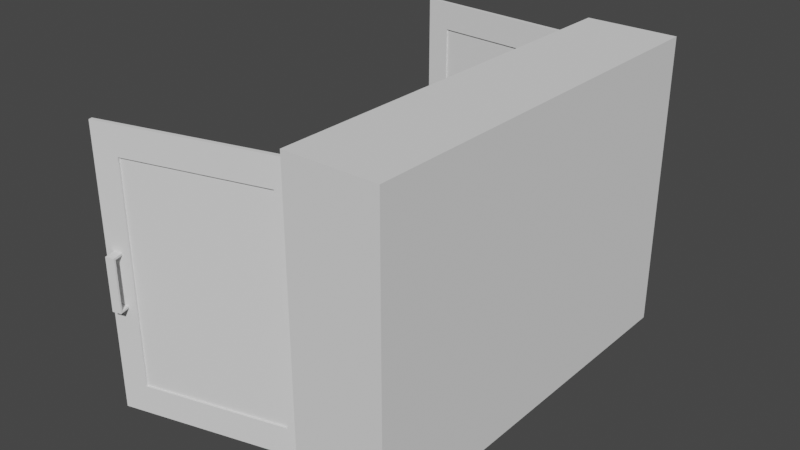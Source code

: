 # Source: Cupboard_Top.blend  (saved by Blender 2.90.8; exported with 4.5.12 LTS)
import bpy
from mathutils import Matrix  # noqa: F401  (used for matrix-valued properties, if any)

bpy.ops.wm.read_factory_settings(use_empty=True)
scene = bpy.context.scene
scene.name = 'Scene'

# ---- collections
col_collection = bpy.data.collections.new('Collection'); scene.collection.children.link(col_collection)

# ---- world
world_world = bpy.data.worlds.new('World'); scene.world = world_world
world_world.use_nodes = True; world_world.node_tree.nodes.clear()
_N = world_world.node_tree.nodes; _L = world_world.node_tree.links
n0 = _N.new('ShaderNodeOutputWorld'); n0.name = 'World Output'; n0.location = (300, 300)
n1 = _N.new('ShaderNodeBackground'); n1.name = 'Background'; n1.location = (10, 300)
n1.inputs[0].default_value = (0.05088, 0.05088, 0.05088, 1.0)
_L.new(n1.outputs[0], n0.inputs[0])
n0.is_active_output = True
world_world.color = (0.05088, 0.05088, 0.05088)
world_world.use_sun_shadow = False
world_world.sun_shadow_jitter_overblur = 0.0

# ---- meshes
me_top_cupbosrd_001 = bpy.data.meshes.new('Top_Cupbosrd.001')
me_top_cupbosrd_001.from_pydata([(0.159, -0.5523, 0.3864), (0.159, -0.5523, -0.4136), (-0.06486, -0.5523, 0.3864), (-0.06486, -0.5523, -0.4136), (0.1101, -0.5063, 0.3464), (0.1101, -0.5063, -0.3736), (-0.06486, -0.5063, 0.3464), (-0.06486, -0.5063, -0.3736), (-0.06486, -0.5523, 0.1196), (0.159, -0.5523, 0.1196), (-0.06486, -0.5063, 0.1196), (0.1101, -0.5063, 0.1196), (-0.06486, -0.5523, 0.1458), (-0.06486, -0.5063, 0.1458), (0.159, -0.5523, 0.1458), (0.1101, -0.5063, 0.1458), (0.159, -0.5523, -0.109), (0.1101, -0.5063, -0.109), (-0.06486, -0.5523, -0.109), (-0.06486, -0.5063, -0.109), (0.159, -0.5523, -0.1312), (0.1101, -0.5063, -0.1312), (-0.06486, -0.5523, -0.1312), (-0.06486, -0.5063, -0.1312), (-0.08805, -0.5523, -0.4136), (-0.08805, -0.5523, 0.1458), (-0.08805, -0.5523, 0.3864), (-0.08805, -0.5063, -0.3736), (-0.08805, -0.5063, 0.1458), (-0.08805, -0.5063, 0.3464), (-0.08805, -0.5523, -0.109), (-0.08805, -0.5523, 0.1196), (-0.08805, -0.5063, -0.109), (-0.08805, -0.5063, 0.1196), (-0.08805, -0.5523, -0.1312), (-0.08805, -0.5063, -0.1312), (0.159, 0.5523, 0.3864), (0.159, 0.5523, -0.4136), (-0.06486, 0.5523, 0.3864), (-0.06486, 0.5523, -0.4136), (0.1101, 0.5063, 0.3464), (0.1101, 0.5063, -0.3736), (-0.06486, 0.5063, 0.3464), (-0.06486, 0.5063, -0.3736), (-0.06486, 0.5523, 0.1196), (0.159, 0.5523, 0.1196), (-0.06486, 0.5063, 0.1196), (0.1101, 0.5063, 0.1196), (-0.06486, 0.5523, 0.1458), (-0.06486, 0.5063, 0.1458), (0.159, 0.5523, 0.1458), (0.1101, 0.5063, 0.1458), (0.159, 0.5523, -0.109), (0.1101, 0.5063, -0.109), (-0.06486, 0.5523, -0.109), (-0.06486, 0.5063, -0.109), (0.159, 0.5523, -0.1312), (0.1101, 0.5063, -0.1312), (-0.06486, 0.5523, -0.1312), (-0.06486, 0.5063, -0.1312), (-0.08805, 0.5523, -0.4136), (-0.08805, 0.5523, 0.1458), (-0.08805, 0.5523, 0.3864), (-0.08805, 0.5063, -0.3736), (-0.08805, 0.5063, 0.1458), (-0.08805, 0.5063, 0.3464), (-0.08805, 0.5523, -0.109), (-0.08805, 0.5523, 0.1196), (-0.08805, 0.5063, -0.109), (-0.08805, 0.5063, 0.1196), (-0.08805, 0.5523, -0.1312), (-0.08805, 0.5063, -0.1312)], [], [(5, 41, 43, 7), (14, 0, 2, 12), (24, 60, 39, 3), (4, 40, 51, 15), (43, 63, 27, 7), (15, 13, 6, 4), (21, 57, 41, 5), (49, 13, 15, 51), (23, 7, 27, 35), (10, 19, 32, 33), (12, 2, 26, 25), (3, 22, 34, 24), (19, 23, 35, 32), (17, 53, 55, 19), (17, 19, 10, 11), (11, 47, 53, 17), (16, 9, 8, 18), (9, 45, 50, 14), (47, 11, 10, 46), (14, 50, 36, 0), (46, 10, 13, 49), (9, 14, 12, 8), (16, 52, 45, 9), (20, 16, 18, 22), (19, 55, 59, 23), (20, 56, 52, 16), (62, 65, 29, 26), (22, 18, 30, 34), (6, 42, 40, 4), (5, 7, 23, 21), (0, 36, 38, 2), (1, 20, 22, 3), (13, 10, 33, 28), (23, 59, 57, 21), (29, 65, 42, 6), (25, 26, 29, 28), (27, 63, 60, 24), (30, 31, 33, 32), (31, 25, 28, 33), (34, 30, 32, 35), (24, 34, 35, 27), (38, 62, 26, 2), (39, 37, 1, 3), (18, 8, 31, 30), (8, 12, 25, 31), (6, 13, 28, 29), (50, 48, 38, 36), (51, 40, 42, 49), (44, 67, 61, 48), (54, 66, 67, 44), (53, 47, 46, 55), (52, 54, 44, 45), (45, 44, 48, 50), (56, 58, 54, 52), (59, 71, 63, 43), (41, 57, 59, 43), (37, 39, 58, 56), (46, 69, 68, 55), (61, 64, 65, 62), (66, 68, 69, 67), (67, 69, 64, 61), (70, 71, 68, 66), (60, 63, 71, 70), (42, 65, 64, 49), (49, 64, 69, 46), (58, 70, 66, 54), (55, 68, 71, 59), (39, 60, 70, 58), (48, 61, 62, 38), (1, 37, 56, 20)])
_uv = me_top_cupbosrd_001.uv_layers.new(name='UVMap')
_uv.uv.foreach_set('vector', [0.9855, 0.624, 0.6708, 0.624, 0.6708, 0.5697, 0.9855, 0.5697, 0.3907, 0.512, 0.3907, 0.4196, 0.4767, 0.4196, 0.4767, 0.512, 0.6422, 0.4857, 0.9855, 0.4857, 0.9855, 0.4929, 0.6422, 0.4929, 0.6281, 0.9803, 0.2797, 0.9803, 0.2797, 0.9113, 0.6281, 0.9113, 0.6708, 0.5697, 0.6708, 0.5624, 0.9855, 0.5624, 0.9855, 0.5697, 0.5939, 0.1618, 0.6483, 0.1618, 0.6483, 0.2242, 0.5939, 0.2242, 0.6281, 0.8157, 0.2797, 0.8157, 0.2797, 0.7323, 0.6281, 0.7323, 0.9873, 0.843, 0.6726, 0.843, 0.6726, 0.7886, 0.9873, 0.7886, 0.6483, 0.07574, 0.6483, 0.0003946, 0.6555, 0.0003946, 0.6555, 0.07574, 0.6483, 0.1537, 0.6483, 0.08263, 0.6555, 0.08263, 0.6555, 0.1537, 0.4767, 0.512, 0.4767, 0.4196, 0.4856, 0.4196, 0.4856, 0.512, 0.4767, 0.727, 0.4767, 0.6184, 0.4856, 0.6184, 0.4856, 0.727, 0.6483, 0.08263, 0.6483, 0.07574, 0.6555, 0.07574, 0.6555, 0.08263, 0.9873, 0.7343, 0.6726, 0.7343, 0.6726, 0.6799, 0.9873, 0.6799, 0.5939, 0.08263, 0.6483, 0.08263, 0.6483, 0.1537, 0.5939, 0.1537, 0.6281, 0.902, 0.2797, 0.902, 0.2797, 0.8233, 0.6281, 0.8233, 0.3907, 0.6099, 0.3907, 0.5221, 0.4767, 0.5221, 0.4767, 0.6099, 0.2498, 0.1661, 0.5931, 0.1661, 0.5931, 0.1743, 0.2498, 0.1743, 0.9873, 0.7886, 0.6726, 0.7886, 0.6726, 0.7343, 0.9873, 0.7343, 0.2498, 0.1743, 0.5931, 0.1743, 0.5931, 0.249, 0.2498, 0.249, 0.6281, 0.911, 0.2797, 0.911, 0.2797, 0.902, 0.6281, 0.902, 0.3907, 0.5221, 0.3907, 0.512, 0.4767, 0.512, 0.4767, 0.5221, 0.2498, 0.09506, 0.5931, 0.09506, 0.5931, 0.1661, 0.2498, 0.1661, 0.3907, 0.6184, 0.3907, 0.6099, 0.4767, 0.6099, 0.4767, 0.6184, 0.2797, 0.8157, 0.6281, 0.8157, 0.6281, 0.8233, 0.2797, 0.8233, 0.2498, 0.08817, 0.5931, 0.08817, 0.5931, 0.09506, 0.2498, 0.09506, 0.3402, 0.2527, 0.3259, 0.2652, 0.01119, 0.2652, -0.003106, 0.2527, 0.4767, 0.6184, 0.4767, 0.6099, 0.4856, 0.6099, 0.4856, 0.6184, 0.6726, 0.8502, 0.9873, 0.8502, 0.9873, 0.9046, 0.6726, 0.9046, 0.5939, 0.0003946, 0.6483, 0.0003946, 0.6483, 0.07574, 0.5939, 0.07574, 0.644, 0.9046, 0.9873, 0.9046, 0.9873, 0.9742, 0.644, 0.9742, 0.3907, 0.727, 0.3907, 0.6184, 0.4767, 0.6184, 0.4767, 0.727, 0.6483, 0.1618, 0.6483, 0.1537, 0.6555, 0.1537, 0.6555, 0.1618, 0.6726, 0.6255, 0.9873, 0.6255, 0.9873, 0.6799, 0.6726, 0.6799, 0.6726, 0.843, 0.9873, 0.843, 0.9873, 0.8502, 0.6726, 0.8502, -0.003106, 0.3275, -0.003106, 0.2527, 0.01119, 0.2652, 0.01119, 0.3275, 0.01119, 0.4889, 0.3259, 0.4889, 0.3402, 0.5013, -0.003105, 0.5014, -0.003105, 0.4067, -0.003106, 0.3356, 0.01119, 0.3356, 0.01119, 0.4067, -0.003106, 0.3356, -0.003106, 0.3275, 0.01119, 0.3275, 0.01119, 0.3356, -0.003105, 0.4136, -0.003105, 0.4067, 0.01119, 0.4067, 0.01119, 0.4136, -0.003105, 0.5014, -0.003105, 0.4136, 0.01119, 0.4136, 0.01119, 0.4889, 0.9873, 0.9742, 0.9873, 0.9814, 0.644, 0.9814, 0.644, 0.9742, 0.9855, 0.4929, 0.9855, 0.5624, 0.6422, 0.5624, 0.6422, 0.4929, 0.4767, 0.6099, 0.4767, 0.5221, 0.4856, 0.5221, 0.4856, 0.6099, 0.4767, 0.5221, 0.4767, 0.512, 0.4856, 0.512, 0.4856, 0.5221, 0.6483, 0.2242, 0.6483, 0.1618, 0.6555, 0.1618, 0.6555, 0.2242, 0.08362, 0.8087, 0.01405, 0.8087, 0.01405, 0.7339, 0.08362, 0.7339, 0.9294, 0.0723, 0.9294, 0.009971, 0.9838, 0.009971, 0.9838, 0.0723, 0.01405, 0.8168, 0.006838, 0.8168, 0.006838, 0.8087, 0.01405, 0.8087, 0.01405, 0.8879, 0.006839, 0.8879, 0.006838, 0.8168, 0.01405, 0.8168, 0.9294, 0.1515, 0.9294, 0.08045, 0.9838, 0.08045, 0.9838, 0.1515, 0.08362, 0.8879, 0.01405, 0.8879, 0.01405, 0.8168, 0.08362, 0.8168, 0.08362, 0.8168, 0.01405, 0.8168, 0.01405, 0.8087, 0.08362, 0.8087, 0.08362, 0.8948, 0.01405, 0.8948, 0.01405, 0.8879, 0.08362, 0.8879, 0.9838, 0.1584, 0.991, 0.1584, 0.991, 0.2337, 0.9838, 0.2337, 0.9294, 0.2337, 0.9294, 0.1584, 0.9838, 0.1584, 0.9838, 0.2337, 0.08362, 0.9825, 0.01405, 0.9825, 0.01405, 0.8948, 0.08362, 0.8948, 0.9838, 0.08045, 0.991, 0.08045, 0.991, 0.1515, 0.9838, 0.1515, 0.3402, 0.3275, 0.3259, 0.3275, 0.3259, 0.2652, 0.3402, 0.2527, 0.3402, 0.4067, 0.3259, 0.4067, 0.3259, 0.3356, 0.3402, 0.3356, 0.3402, 0.3356, 0.3259, 0.3356, 0.3259, 0.3275, 0.3402, 0.3275, 0.3402, 0.4136, 0.3259, 0.4136, 0.3259, 0.4067, 0.3402, 0.4067, 0.3402, 0.5013, 0.3259, 0.4889, 0.3259, 0.4136, 0.3402, 0.4136, 0.9838, 0.009971, 0.991, 0.009971, 0.991, 0.0723, 0.9838, 0.0723, 0.9838, 0.0723, 0.991, 0.0723, 0.991, 0.08045, 0.9838, 0.08045, 0.01405, 0.8948, 0.006839, 0.8948, 0.006839, 0.8879, 0.01405, 0.8879, 0.9838, 0.1515, 0.991, 0.1515, 0.991, 0.1584, 0.9838, 0.1584, 0.01405, 0.9825, 0.006839, 0.9825, 0.006839, 0.8948, 0.01405, 0.8948, 0.01405, 0.8087, 0.006838, 0.8087, 0.006838, 0.7339, 0.01405, 0.7339, 0.2498, 0.0003946, 0.5931, 0.0003954, 0.5931, 0.08817, 0.2498, 0.08817])
me_top_cupbosrd_001.materials.append(None)
me_top_cupbosrd_001.use_remesh_preserve_volume = False
me_top_cupbosrd_001.use_remesh_preserve_attributes = False
me_top_cupbosrd_001.use_mirror_vertex_groups = False
me_top_cupbosrd_001.update()
me_left_top_door_001 = bpy.data.meshes.new('Left_Top_Door.001')
me_left_top_door_001.from_pydata([(0.007293, -0.4408, 0.2895), (0.007293, -0.4408, -0.2895), (0.005561, -0.06407, 0.2895), (0.005561, -0.06407, -0.2895), (-0.002846, -0.4413, 0.2905), (-0.002846, -0.4413, -0.2905), (-0.004582, -0.06366, 0.2905), (-0.004582, -0.06366, -0.2905), (-0.002944, -0.5049, 0.3652), (-0.002944, -0.5049, -0.3652), (-0.005266, -2.419e-05, 0.3652), (-0.005266, -2.419e-05, -0.3652), (0.002231, -0.4412, 0.2905), (0.002231, -0.4412, -0.2905), (0.0004948, -0.06363, 0.2905), (0.0004948, -0.06363, -0.2905), (0.007588, -0.5048, 0.3652), (0.007588, -0.5048, -0.3652), (0.005266, 2.422e-05, 0.3652), (0.005266, 2.422e-05, -0.3652), (0.003283, -0.4408, 0.2895), (0.003283, -0.4408, -0.2895), (0.001551, -0.06409, 0.2895), (0.001551, -0.06409, -0.2895), (-0.03134, -0.4589, -0.08302), (-0.03147, -0.4821, -0.08302), (-0.03134, -0.4589, 0.05698), (-0.03147, -0.4821, 0.05698), (-0.001552, -0.4591, -0.08302), (-0.001676, -0.4823, -0.08302), (-0.001552, -0.4591, 0.05698), (-0.001676, -0.4823, 0.05698), (-0.02634, -0.459, -0.07802), (-0.02647, -0.4822, -0.07802), (-0.02634, -0.459, 0.05198), (-0.02647, -0.4822, 0.05198), (-0.001552, -0.4591, -0.07802), (-0.001676, -0.4823, -0.07802), (-0.001552, -0.4591, 0.05198), (-0.001676, -0.4823, 0.05198)], [], [(0, 20, 22, 2), (6, 14, 12, 4), (16, 8, 9, 17), (18, 10, 8, 16), (19, 11, 10, 18), (17, 9, 11, 19), (5, 9, 8, 4), (4, 8, 10, 6), (6, 10, 11, 7), (7, 11, 9, 5), (13, 12, 14, 15), (7, 15, 14, 6), (4, 12, 13, 5), (5, 13, 15, 7), (0, 16, 17, 1), (2, 18, 16, 0), (3, 19, 18, 2), (1, 17, 19, 3), (21, 23, 22, 20), (2, 22, 23, 3), (1, 21, 20, 0), (3, 23, 21, 1), (24, 25, 27, 26), (26, 27, 31, 30), (28, 29, 25, 24), (32, 34, 35, 33), (34, 38, 39, 35), (36, 32, 33, 37), (24, 26, 34, 32), (27, 25, 33, 35), (26, 30, 38, 34), (31, 27, 35, 39), (28, 24, 32, 36), (25, 29, 37, 33)])
_uv = me_left_top_door_001.uv_layers.new(name='UVMap')
_uv.uv.foreach_set('vector', [0.8756, 0.2382, 0.8756, 0.2402, 0.7672, 0.2402, 0.7672, 0.2382, 0.7392, 0.4763, 0.7392, 0.4732, 0.9055, 0.4732, 0.9055, 0.4763, 0.8964, 0.4269, 0.8929, 0.4269, 0.8929, 0.2257, 0.8964, 0.2257, 0.7433, 0.2257, 0.7433, 0.2225, 0.8964, 0.2225, 0.8964, 0.2257, 0.7436, 0.2256, 0.7471, 0.2256, 0.7471, 0.4269, 0.7436, 0.4269, 0.7435, 0.4305, 0.7435, 0.4273, 0.8966, 0.4273, 0.8966, 0.4305, 0.2085, 0.7013, 0.1895, 0.7236, 0.1895, 0.5056, 0.2085, 0.5279, 0.2085, 0.5279, 0.1895, 0.5056, 0.3402, 0.5056, 0.3212, 0.5279, 0.3212, 0.5279, 0.3402, 0.5056, 0.3402, 0.7236, 0.3212, 0.7013, 0.3212, 0.7013, 0.3402, 0.7236, 0.1895, 0.7236, 0.2085, 0.7013, 0.6609, 0.1914, 0.6609, 0.01085, 0.7782, 0.01085, 0.7782, 0.1914, 0.7338, 0.2039, 0.7386, 0.2039, 0.7386, 0.4763, 0.7338, 0.4763, 0.9109, 0.4763, 0.9062, 0.4763, 0.9062, 0.2038, 0.9109, 0.2039, 0.9055, 0.2039, 0.9055, 0.207, 0.7392, 0.207, 0.7392, 0.2039, 0.6281, 0.2832, 0.6475, 0.2604, 0.6475, 0.4812, 0.6281, 0.4583, 0.5142, 0.2832, 0.4949, 0.2604, 0.6475, 0.2604, 0.6281, 0.2832, 0.5142, 0.4583, 0.4949, 0.4812, 0.4949, 0.2604, 0.5142, 0.2832, 0.6281, 0.4583, 0.6475, 0.4812, 0.4949, 0.4812, 0.5142, 0.4583, 0.01119, 0.3089, 0.1283, 0.3089, 0.1283, 0.4889, 0.01119, 0.4889, 0.7641, 0.2381, 0.7672, 0.2382, 0.7672, 0.4145, 0.7641, 0.4145, 0.8788, 0.4145, 0.8757, 0.4144, 0.8757, 0.2381, 0.8788, 0.2381, 0.7673, 0.4144, 0.7673, 0.4124, 0.8757, 0.4124, 0.8757, 0.4144, 0.3586, 0.277, 0.3777, 0.277, 0.3777, 0.3919, 0.3586, 0.3919, 0.4008, 0.2811, 0.3818, 0.2811, 0.3818, 0.2566, 0.4008, 0.2566, 0.4008, 0.4122, 0.3818, 0.4122, 0.3818, 0.3878, 0.4008, 0.3878, 0.4008, 0.2811, 0.4008, 0.3878, 0.3818, 0.3878, 0.3818, 0.2811, 0.3586, 0.277, 0.3586, 0.2566, 0.3777, 0.2566, 0.3777, 0.277, 0.3586, 0.4122, 0.3586, 0.3919, 0.3777, 0.3919, 0.3777, 0.4122, 0.3586, 0.277, 0.3586, 0.3919, 0.3545, 0.3878, 0.3545, 0.2811, 0.3777, 0.3919, 0.3777, 0.277, 0.3818, 0.2811, 0.3818, 0.3878, 0.4008, 0.2811, 0.4008, 0.2566, 0.4049, 0.2566, 0.4049, 0.277, 0.3818, 0.2566, 0.3818, 0.2811, 0.3777, 0.277, 0.3777, 0.2566, 0.4008, 0.4122, 0.4008, 0.3878, 0.4049, 0.3919, 0.4049, 0.4122, 0.3818, 0.3878, 0.3818, 0.4122, 0.3777, 0.4122, 0.3777, 0.3919])
me_left_top_door_001.materials.append(None)
me_left_top_door_001.use_remesh_preserve_volume = False
me_left_top_door_001.use_remesh_preserve_attributes = False
me_left_top_door_001.use_mirror_vertex_groups = False
me_left_top_door_001.update()
me_right_top_door_001 = bpy.data.meshes.new('Right_Top_Door.001')
me_right_top_door_001.from_pydata([(0.005114, 0.4408, 0.2895), (0.005114, 0.4408, -0.2895), (0.005244, 0.0641, 0.2895), (0.005244, 0.0641, -0.2895), (-0.005027, 0.4412, 0.2905), (-0.005027, 0.4412, -0.2905), (-0.004897, 0.06363, 0.2905), (-0.004897, 0.06363, -0.2905), (-0.00544, 0.5049, 0.3652), (-0.00544, 0.5049, -0.3652), (-0.005266, -1.848e-06, 0.3652), (-0.005266, -1.848e-06, -0.3652), (5.035e-05, 0.4412, 0.2905), (5.035e-05, 0.4412, -0.2905), (0.0001803, 0.06363, 0.2905), (0.0001803, 0.06363, -0.2905), (0.005092, 0.5049, 0.3652), (0.005092, 0.5049, -0.3652), (0.005266, 1.788e-06, 0.3652), (0.005266, 1.788e-06, -0.3652), (0.001105, 0.4408, 0.2895), (0.001105, 0.4408, -0.2895), (0.001234, 0.06409, 0.2895), (0.001234, 0.06409, -0.2895), (-0.03384, 0.4858, -0.08302), (-0.03384, 0.4626, -0.08302), (-0.03384, 0.4858, 0.05698), (-0.03384, 0.4626, 0.05698), (-0.004045, 0.4858, -0.08302), (-0.004045, 0.4626, -0.08302), (-0.004045, 0.4858, 0.05698), (-0.004045, 0.4626, 0.05698), (-0.02884, 0.4858, -0.07802), (-0.02884, 0.4626, -0.07802), (-0.02884, 0.4858, 0.05198), (-0.02884, 0.4626, 0.05198), (-0.004045, 0.4858, -0.07802), (-0.004045, 0.4626, -0.07802), (-0.004045, 0.4858, 0.05198), (-0.004045, 0.4626, 0.05198)], [], [(0, 2, 22, 20), (6, 4, 12, 14), (16, 17, 9, 8), (18, 16, 8, 10), (19, 18, 10, 11), (17, 19, 11, 9), (5, 4, 8, 9), (4, 6, 10, 8), (6, 7, 11, 10), (7, 5, 9, 11), (13, 15, 14, 12), (7, 6, 14, 15), (4, 5, 13, 12), (5, 7, 15, 13), (0, 1, 17, 16), (2, 0, 16, 18), (3, 2, 18, 19), (1, 3, 19, 17), (21, 20, 22, 23), (2, 3, 23, 22), (1, 0, 20, 21), (3, 1, 21, 23), (24, 25, 27, 26), (26, 27, 31, 30), (28, 29, 25, 24), (32, 34, 35, 33), (34, 38, 39, 35), (36, 32, 33, 37), (24, 26, 34, 32), (27, 25, 33, 35), (26, 30, 38, 34), (31, 27, 35, 39), (28, 24, 32, 36), (25, 29, 37, 33)])
_uv = me_right_top_door_001.uv_layers.new(name='UVMap')
_uv.uv.foreach_set('vector', [0.1431, 0.7003, 0.03581, 0.7003, 0.0358, 0.6983, 0.1431, 0.6983, 0.4999, 0.6532, 0.6361, 0.6532, 0.6361, 0.6556, 0.5, 0.6556, 0.5164, 0.443, 0.5164, 0.3014, 0.5188, 0.3014, 0.5188, 0.443, 0.5188, 0.443, 0.6265, 0.443, 0.6265, 0.4453, 0.5188, 0.4453, 0.6265, 0.3014, 0.6265, 0.443, 0.6241, 0.443, 0.6241, 0.3014, 0.5188, 0.2992, 0.6265, 0.2992, 0.6265, 0.3014, 0.5188, 0.3014, 0.2372, 0.9619, 0.2385, 0.7782, 0.2579, 0.7569, 0.2542, 0.9846, 0.2385, 0.7782, 0.1117, 0.7793, 0.0939, 0.7569, 0.2579, 0.7569, 0.1117, 0.7793, 0.1167, 0.9572, 0.09847, 0.977, 0.0939, 0.7569, 0.1167, 0.9572, 0.2372, 0.9619, 0.2542, 0.9846, 0.09847, 0.977, 0.9211, 0.1909, 0.8038, 0.1909, 0.8038, 0.0103, 0.9211, 0.0103, 0.6361, 0.4843, 0.6361, 0.6532, 0.6332, 0.6532, 0.6332, 0.4843, 0.497, 0.6556, 0.497, 0.4867, 0.5, 0.4867, 0.5, 0.6556, 0.497, 0.4843, 0.6332, 0.4843, 0.6332, 0.4867, 0.497, 0.4867, 0.1464, 0.7003, 0.1464, 0.5253, 0.1658, 0.5024, 0.1658, 0.7232, 0.03251, 0.7003, 0.1464, 0.7003, 0.1658, 0.7232, 0.01313, 0.7232, 0.03251, 0.5253, 0.03251, 0.7003, 0.01313, 0.7232, 0.01313, 0.5024, 0.1464, 0.5253, 0.03251, 0.5253, 0.01313, 0.5024, 0.1658, 0.5024, 0.2088, 0.4889, 0.2088, 0.3089, 0.3259, 0.3089, 0.3259, 0.4889, 0.03251, 0.7003, 0.03251, 0.5253, 0.03556, 0.5252, 0.03556, 0.7003, 0.1464, 0.5253, 0.1464, 0.7003, 0.1433, 0.7003, 0.1433, 0.5253, 0.03582, 0.5253, 0.1431, 0.5253, 0.1431, 0.5272, 0.03583, 0.5272, 0.1775, 0.4631, 0.1585, 0.4631, 0.1585, 0.3482, 0.1775, 0.3482, 0.1353, 0.459, 0.1544, 0.459, 0.1544, 0.4835, 0.1353, 0.4835, 0.1353, 0.3278, 0.1544, 0.3278, 0.1544, 0.3523, 0.1353, 0.3523, 0.1353, 0.459, 0.1353, 0.3523, 0.1544, 0.3523, 0.1544, 0.459, 0.1775, 0.4631, 0.1775, 0.4835, 0.1585, 0.4835, 0.1585, 0.4631, 0.1775, 0.3278, 0.1775, 0.3482, 0.1585, 0.3482, 0.1585, 0.3278, 0.1775, 0.4631, 0.1775, 0.3482, 0.1817, 0.3523, 0.1817, 0.459, 0.1585, 0.3482, 0.1585, 0.4631, 0.1544, 0.459, 0.1544, 0.3523, 0.1353, 0.459, 0.1353, 0.4835, 0.1312, 0.4835, 0.1312, 0.4631, 0.1544, 0.4835, 0.1544, 0.459, 0.1585, 0.4631, 0.1585, 0.4835, 0.1353, 0.3278, 0.1353, 0.3523, 0.1312, 0.3482, 0.1312, 0.3278, 0.1544, 0.3523, 0.1544, 0.3278, 0.1585, 0.3278, 0.1585, 0.3482])
me_right_top_door_001.materials.append(None)
me_right_top_door_001.use_remesh_preserve_volume = False
me_right_top_door_001.use_remesh_preserve_attributes = False
me_right_top_door_001.use_mirror_vertex_groups = False
me_right_top_door_001.update()

# ---- objects
ob_cupboard_top = bpy.data.objects.new('Cupboard_Top', me_top_cupbosrd_001)
ob_door_left_top = bpy.data.objects.new('Door_Left_Top', me_left_top_door_001)
ob_door_top_right = bpy.data.objects.new('Door_Top_Right', me_right_top_door_001)

# ---- transforms, parenting, visibility, modifiers, constraints
ob_cupboard_top.location = (0.1317, -0.1096, -0.07487)
ob_cupboard_top.lock_rotations_4d = False
ob_cupboard_top.empty_display_type = 'ARROWS'
ob_cupboard_top.lineart.crease_threshold = 0.0
ob_door_left_top.location = (0.04897, 0.3957, -0.0885)
ob_door_left_top.rotation_euler = (0.0, 0.0, -1.636)
ob_door_left_top.lock_rotations_4d = False
ob_door_left_top.empty_display_type = 'ARROWS'
ob_door_left_top.lineart.crease_threshold = 0.0
_c = ob_door_left_top.constraints.new('LIMIT_ROTATION'); _c.name = 'Limit Rotation'
_c.use_limit_z = True
_c.min_z = -1.974
_c.max_z = -0.008727
_c.use_legacy_behavior = True
ob_door_top_right.location = (0.05391, -0.6156, -0.0885)
ob_door_top_right.rotation_euler = (0.0, -0.0, 1.83)
ob_door_top_right.lock_rotations_4d = False
ob_door_top_right.empty_display_type = 'ARROWS'
ob_door_top_right.lineart.crease_threshold = 0.0
_c = ob_door_top_right.constraints.new('LIMIT_ROTATION'); _c.name = 'Limit Rotation'
_c.use_limit_z = True
_c.min_z = 0.008727
_c.max_z = 2.351
_c.use_legacy_behavior = True

# ---- collection membership
col_collection.objects.link(ob_cupboard_top)
col_collection.objects.link(ob_door_left_top)
col_collection.objects.link(ob_door_top_right)

# ---- scene / render settings (as saved in the file)
scene.frame_start = 1; scene.frame_end = 30; scene.frame_set(1)
scene.render.engine = 'BLENDER_EEVEE_NEXT'
scene.cycles.use_denoising = False
scene.cycles.samples = 128
scene.cycles.sampling_pattern = 'TABULATED_SOBOL'
scene.cycles.use_adaptive_sampling = False
scene.cycles.use_light_tree = False
scene.view_settings.view_transform = 'Filmic'
bpy.context.view_layer.update()

# ---- added for rendering (the .blend has no active camera and no usable light): camera, sun
cam_auto = bpy.data.cameras.new('AutoCamera')
cam_auto.lens = 50.0
cam_auto.sensor_width = 36.0
cam_auto.clip_end = 1000.0
ob_auto_camera = bpy.data.objects.new('AutoCamera', cam_auto)
scene.collection.objects.link(ob_auto_camera)
ob_auto_camera.location = (1.44605, -1.99286, 1.13419)
ob_auto_camera.rotation_euler = (1.09748, -7.21219e-08, 0.694738)
scene.camera = ob_auto_camera
light_auto_sun = bpy.data.lights.new('AutoSun', 'SUN')
light_auto_sun.energy = 3.0
light_auto_sun.angle = 0.0523599
ob_auto_sun = bpy.data.objects.new('AutoSun', light_auto_sun)
scene.collection.objects.link(ob_auto_sun)
ob_auto_sun.rotation_euler = (0.872665, 0.174533, 0.523599)
bpy.context.view_layer.update()
